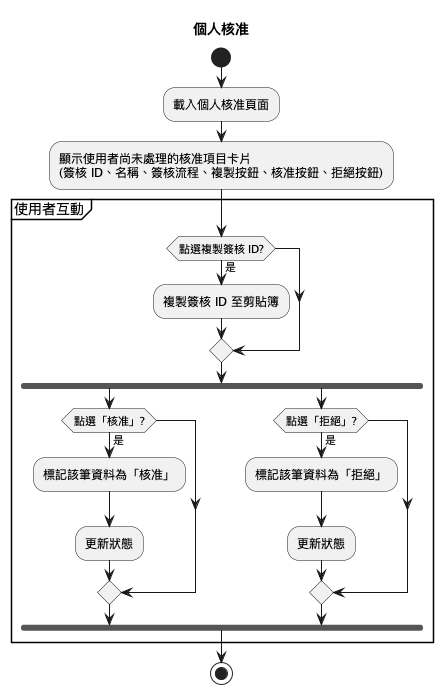

The diagram above was rendered by PlantUML. Its source (embedded in the PNG):
@startuml
title 個人核准
start

:載入個人核准頁面;

:顯示使用者尚未處理的核准項目卡片
(簽核 ID、名稱、簽核流程、複製按鈕、核准按鈕、拒絕按鈕);

partition "使用者互動" {

    if (點選複製簽核 ID?) then (是)
        :複製簽核 ID 至剪貼簿;
    endif

    fork
        if (點選「核准」?) then (是)
            :標記該筆資料為「核准」;
            :更新狀態;
        endif
    fork again
        if (點選「拒絕」?) then (是)
            :標記該筆資料為「拒絕」;
            :更新狀態;
        endif
    end fork
}

stop
@enduml